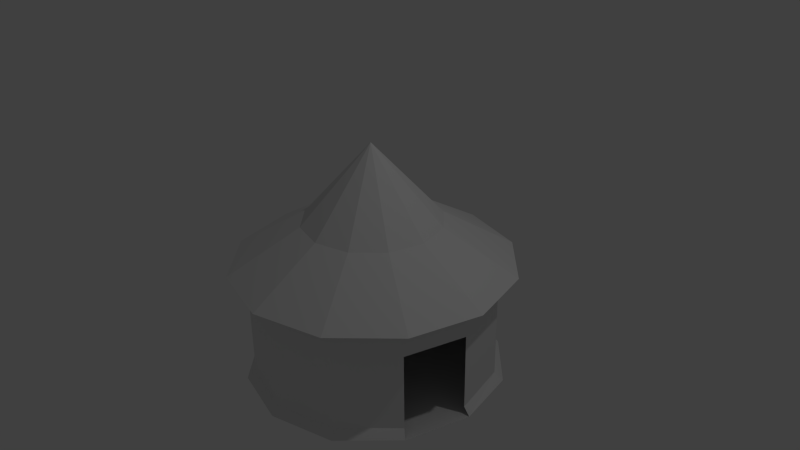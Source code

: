 # Source: tent.blend  (saved by Blender 2.70.0; exported with 4.5.12 LTS)
import bpy
from mathutils import Matrix  # noqa: F401  (used for matrix-valued properties, if any)

bpy.ops.wm.read_factory_settings(use_empty=True)
scene = bpy.context.scene
scene.name = 'Scene'

# ---- collections
col_collection_1 = bpy.data.collections.new('Collection 1'); scene.collection.children.link(col_collection_1)

# ---- world
world_world = bpy.data.worlds.new('World'); scene.world = world_world
world_world.color = (0.05088, 0.05088, 0.05088)
world_world.use_sun_shadow = False
world_world.sun_shadow_jitter_overblur = 0.0
world_world.cycles.sampling_method = 'MANUAL'
world_world.cycles.sample_map_resolution = 256

# ---- cameras
cam_camera = bpy.data.cameras.new('Camera')
cam_camera.clip_end = 100.0
cam_camera.lens = 35.0
cam_camera.sensor_width = 32.0
cam_camera.sensor_height = 18.0
cam_camera.ortho_scale = 7.314
cam_camera.dof.focus_distance = 0.0
cam_camera.dof.aperture_fstop = 128.0

# ---- lights
light_lamp = bpy.data.lights.new('Lamp', 'POINT')
light_lamp.transmission_factor = 0.0
light_lamp.cutoff_distance = 30.0
light_lamp.energy = 100.0
light_lamp.shadow_buffer_clip_start = 1.001
light_lamp.shadow_soft_size = 0.1
light_lamp.shadow_maximum_resolution = 0.006
light_lamp.use_absolute_resolution = True
light_lamp.cycles.use_multiple_importance_sampling = False

# ---- meshes
me_cone_001 = bpy.data.meshes.new('Cone.001')
me_cone_001.from_pydata([(8.779e-09, 1.884, -0.07524), (0.9419, 1.631, -0.07524), (0.8007, 0.4623, 0.4992), (1.884, 4.057e-08, -0.07524), (1.631, -0.9419, -0.07524), (0.9419, -1.631, -0.07524), (2.932e-07, -1.884, -0.07524), (0.0, 0.0, 1.535), (-0.9419, -1.631, -0.07524), (-0.8007, -0.4623, 0.4992), (-0.9246, -3.695e-07, 0.4992), (-0.8007, 0.4623, 0.4992), (-0.4623, 0.8007, 0.4992), (1.501e-08, 1.631, -0.01471), (0.8157, 1.413, -0.01471), (1.413, 0.8157, -0.01471), (1.631, 1.552e-08, -0.01471), (1.413, -0.8157, -0.01471), (0.8157, -1.413, -0.01471), (2.614e-07, -1.631, -0.01471), (-0.8157, -1.413, -0.01471), (-1.413, -0.8157, -0.01471), (-1.631, -6.716e-07, -0.01471), (-1.413, 0.8157, -0.01471), (-0.8157, 1.413, -0.01471), (1.86e-08, 1.749, -1.631), (0.8746, 1.515, -1.631), (1.515, 0.8746, -1.631), (1.719, 2.596e-08, -1.631), (1.485, -0.8746, -1.631), (0.8746, -1.515, -1.631), (2.827e-07, -1.749, -1.631), (-0.8746, -1.515, -1.631), (-1.515, -0.8746, -1.631), (-1.749, -7.108e-07, -1.631), (-1.515, 0.8746, -1.631), (-0.8746, 1.515, -1.631), (-0.8157, 1.413, -0.4902), (1.501e-08, 1.631, -0.4902), (-1.413, 0.8157, -0.4902), (-1.631, -6.716e-07, -0.4902), (-1.413, -0.8157, -0.4902), (-0.8157, -1.413, -0.4902), (2.614e-07, -1.631, -0.4902), (0.8157, -1.413, -0.4902), (1.413, -0.8157, -0.4902), (1.631, 1.552e-08, -0.4902), (1.413, 0.8157, -0.4902), (0.8157, 1.413, -0.4902), (1.501e-08, 1.631, -1.525), (-0.8157, 1.413, -1.525), (-1.413, 0.8157, -1.525), (-1.631, -6.716e-07, -1.525), (-1.413, -0.8157, -1.525), (-0.8157, -1.413, -1.525), (2.614e-07, -1.631, -1.525), (0.8157, -1.413, -1.525), (1.413, -0.8157, -1.525), (1.631, 1.552e-08, -1.525), (1.413, 0.8157, -1.525), (0.8157, 1.413, -1.525), (4.309e-09, 0.9246, 0.4992), (0.4623, 0.8007, 0.4992), (1.631, 0.9419, -0.07524), (0.9246, 1.991e-08, 0.4992), (0.8007, -0.4623, 0.4992), (0.4623, -0.8007, 0.4992), (1.439e-07, -0.9246, 0.4992), (-0.4623, -0.8007, 0.4992), (-1.631, -0.9419, -0.07524), (-1.884, -7.529e-07, -0.07524), (-1.631, 0.9419, -0.07524), (-0.9419, 1.631, -0.07524)], [], [(11, 7, 12), (61, 7, 62), (10, 7, 11), (9, 7, 10), (68, 7, 9), (67, 7, 68), (66, 7, 67), (65, 7, 66), (64, 7, 65), (2, 7, 64), (12, 7, 61), (62, 7, 2), (72, 0, 13, 24), (50, 49, 25, 36), (71, 72, 24, 23), (70, 71, 23, 22), (69, 70, 22, 21), (8, 69, 21, 20), (6, 8, 20, 19), (5, 6, 19, 18), (4, 5, 18, 17), (3, 4, 17, 16), (63, 3, 16, 15), (1, 63, 15, 14), (0, 1, 14, 13), (25, 26, 27, 28, 29, 30, 31, 32, 33, 34, 35, 36), (51, 50, 36, 35), (52, 51, 35, 34), (53, 52, 34, 33), (54, 53, 33, 32), (55, 54, 32, 31), (56, 55, 31, 30), (57, 56, 30, 29), (37, 38, 49, 50), (59, 58, 28, 27), (60, 59, 27, 26), (49, 60, 26, 25), (24, 13, 38, 37), (23, 24, 37, 39), (22, 23, 39, 40), (21, 22, 40, 41), (20, 21, 41, 42), (19, 20, 42, 43), (18, 19, 43, 44), (17, 18, 44, 45), (16, 17, 45, 46), (15, 16, 46, 47), (14, 15, 47, 48), (13, 14, 48, 38), (39, 37, 50, 51), (40, 39, 51, 52), (41, 40, 52, 53), (42, 41, 53, 54), (43, 42, 54, 55), (44, 43, 55, 56), (45, 44, 56, 57), (47, 46, 58, 59), (48, 47, 59, 60), (38, 48, 60, 49), (61, 62, 1, 0), (62, 2, 63, 1), (2, 64, 3, 63), (64, 65, 4, 3), (65, 66, 5, 4), (66, 67, 6, 5), (67, 68, 8, 6), (68, 9, 69, 8), (9, 10, 70, 69), (10, 11, 71, 70), (11, 12, 72, 71), (12, 61, 0, 72)])
me_cone_001.use_remesh_preserve_volume = False
me_cone_001.use_remesh_preserve_attributes = False
me_cone_001.use_mirror_vertex_groups = False
me_cone_001.update()

# ---- objects
ob_cone = bpy.data.objects.new('Cone', me_cone_001)
ob_lamp = bpy.data.objects.new('Lamp', light_lamp)
ob_camera = bpy.data.objects.new('Camera', cam_camera)

# ---- transforms, parenting, visibility, modifiers, constraints
ob_cone.location = (0.0, 0.0, 0.0)
ob_cone.lineart.crease_threshold = 0.0
ob_lamp.location = (4.076, 1.005, 5.904)
ob_lamp.rotation_euler = (0.6503, 0.05522, 1.866)
ob_lamp.lock_rotations_4d = False
ob_lamp.empty_display_type = 'ARROWS'
ob_lamp.color = (0.0, 0.0, 0.0, 0.0)
ob_lamp.lineart.crease_threshold = 0.0
ob_camera.location = (7.481, -6.508, 5.344)
ob_camera.rotation_euler = (1.109, 0.01082, 0.8149)
ob_camera.lock_rotations_4d = False
ob_camera.empty_display_type = 'ARROWS'
ob_camera.color = (0.0, 0.0, 0.0, 0.0)
ob_camera.display_type = 'WIRE'
ob_camera.lineart.crease_threshold = 0.0

# ---- collection membership
col_collection_1.objects.link(ob_cone)
col_collection_1.objects.link(ob_lamp)
col_collection_1.objects.link(ob_camera)

# ---- scene / render settings (as saved in the file)
scene.camera = ob_camera
scene.frame_start = 1; scene.frame_end = 250; scene.frame_set(1)
scene.render.engine = 'BLENDER_EEVEE_NEXT'
scene.render.resolution_percentage = 50
scene.render.dither_intensity = 0.0
scene.cycles.use_denoising = False
scene.cycles.samples = 10
scene.cycles.sampling_pattern = 'TABULATED_SOBOL'
scene.cycles.light_sampling_threshold = 0.0
scene.cycles.use_adaptive_sampling = False
scene.cycles.use_light_tree = False
scene.cycles.blur_glossy = 0.0
scene.cycles.volume_bounces = 1
scene.cycles.pixel_filter_type = 'GAUSSIAN'
scene.cycles.sample_clamp_indirect = 0.0
scene.view_settings.view_transform = 'Standard'
bpy.context.view_layer.update()

